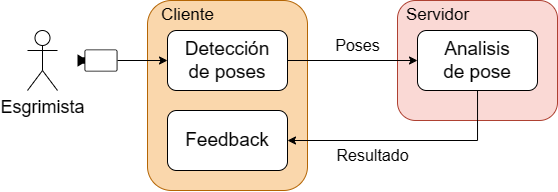

The diagram above was exported from draw.io. Its source (the exported page's mxGraphModel, read from the mxfile embedded in the PNG):
<mxGraphModel dx="873" dy="510" grid="1" gridSize="10" guides="1" tooltips="1" connect="1" arrows="1" fold="1" page="1" pageScale="1" pageWidth="850" pageHeight="1100" math="0" shadow="0">
  <root>
    <mxCell id="0" />
    <mxCell id="1" parent="0" />
    <mxCell id="aupXJTqwVv7MT2tlGb0I-9" value="" style="rounded=1;whiteSpace=wrap;html=1;fillColor=#fad9d5;strokeColor=#ae4132;fontSize=14;" parent="1" vertex="1">
      <mxGeometry x="550" y="260" width="160" height="120" as="geometry" />
    </mxCell>
    <mxCell id="aupXJTqwVv7MT2tlGb0I-4" value="" style="rounded=1;whiteSpace=wrap;html=1;fillColor=#fad7ac;strokeColor=#b46504;fontSize=18;fontStyle=0" parent="1" vertex="1">
      <mxGeometry x="300" y="260" width="160" height="190" as="geometry" />
    </mxCell>
    <mxCell id="aupXJTqwVv7MT2tlGb0I-8" style="edgeStyle=orthogonalEdgeStyle;rounded=0;orthogonalLoop=1;jettySize=auto;html=1;entryX=0;entryY=0.5;entryDx=0;entryDy=0;fontSize=14;" parent="1" source="aupXJTqwVv7MT2tlGb0I-1" target="aupXJTqwVv7MT2tlGb0I-6" edge="1">
      <mxGeometry relative="1" as="geometry" />
    </mxCell>
    <mxCell id="aupXJTqwVv7MT2tlGb0I-1" value="Detección &lt;br style=&quot;font-size: 19px;&quot;&gt;de poses" style="rounded=1;whiteSpace=wrap;html=1;fontSize=19;fontStyle=0" parent="1" vertex="1">
      <mxGeometry x="320" y="290" width="120" height="60" as="geometry" />
    </mxCell>
    <mxCell id="aupXJTqwVv7MT2tlGb0I-2" value="Esgrimista" style="shape=umlActor;verticalLabelPosition=bottom;verticalAlign=top;html=1;outlineConnect=0;fontSize=18;" parent="1" vertex="1">
      <mxGeometry x="180" y="290" width="30" height="60" as="geometry" />
    </mxCell>
    <mxCell id="aupXJTqwVv7MT2tlGb0I-5" value="Cliente" style="text;html=1;align=center;verticalAlign=middle;resizable=0;points=[];autosize=1;strokeColor=none;fillColor=none;fontSize=17;" parent="1" vertex="1">
      <mxGeometry x="300" y="260" width="80" height="30" as="geometry" />
    </mxCell>
    <mxCell id="aupXJTqwVv7MT2tlGb0I-12" style="edgeStyle=orthogonalEdgeStyle;rounded=0;orthogonalLoop=1;jettySize=auto;html=1;fontSize=14;" parent="1" source="aupXJTqwVv7MT2tlGb0I-6" target="aupXJTqwVv7MT2tlGb0I-11" edge="1">
      <mxGeometry relative="1" as="geometry">
        <Array as="points">
          <mxPoint x="630" y="400" />
        </Array>
      </mxGeometry>
    </mxCell>
    <mxCell id="aupXJTqwVv7MT2tlGb0I-6" value="Analisis&lt;br style=&quot;font-size: 19px;&quot;&gt;de pose" style="rounded=1;whiteSpace=wrap;html=1;fontSize=19;fontStyle=0" parent="1" vertex="1">
      <mxGeometry x="570" y="290" width="120" height="60" as="geometry" />
    </mxCell>
    <mxCell id="aupXJTqwVv7MT2tlGb0I-10" value="Servidor" style="text;html=1;align=center;verticalAlign=middle;resizable=0;points=[];autosize=1;strokeColor=none;fillColor=none;fontSize=17;" parent="1" vertex="1">
      <mxGeometry x="545" y="260" width="90" height="30" as="geometry" />
    </mxCell>
    <mxCell id="aupXJTqwVv7MT2tlGb0I-11" value="Feedback" style="rounded=1;whiteSpace=wrap;html=1;fontSize=19;fontStyle=0" parent="1" vertex="1">
      <mxGeometry x="320" y="370" width="120" height="60" as="geometry" />
    </mxCell>
    <mxCell id="aupXJTqwVv7MT2tlGb0I-13" value="Poses" style="text;html=1;align=center;verticalAlign=middle;resizable=0;points=[];autosize=1;strokeColor=none;fillColor=none;fontSize=16;" parent="1" vertex="1">
      <mxGeometry x="475" y="290" width="70" height="30" as="geometry" />
    </mxCell>
    <mxCell id="aupXJTqwVv7MT2tlGb0I-14" value="Resultado" style="text;html=1;align=center;verticalAlign=middle;resizable=0;points=[];autosize=1;strokeColor=none;fillColor=none;fontSize=16;" parent="1" vertex="1">
      <mxGeometry x="475" y="400" width="100" height="30" as="geometry" />
    </mxCell>
    <mxCell id="aupXJTqwVv7MT2tlGb0I-26" style="edgeStyle=orthogonalEdgeStyle;rounded=0;orthogonalLoop=1;jettySize=auto;html=1;fontSize=14;" parent="1" source="aupXJTqwVv7MT2tlGb0I-24" target="aupXJTqwVv7MT2tlGb0I-1" edge="1">
      <mxGeometry relative="1" as="geometry" />
    </mxCell>
    <mxCell id="aupXJTqwVv7MT2tlGb0I-24" value="" style="points=[[0,0.5,0],[0.19,0.02,0],[0.59,0,0],[0.985,0.02,0],[1,0.5,0],[0.985,0.98,0],[0.59,1,0],[0.19,0.98,0]];verticalLabelPosition=bottom;sketch=0;html=1;verticalAlign=top;aspect=fixed;align=center;pointerEvents=1;shape=mxgraph.cisco19.camera;fillColor=#000000;strokeColor=none;fontSize=14;strokeWidth=8;" parent="1" vertex="1">
      <mxGeometry x="230" y="308.89" width="40" height="22.22" as="geometry" />
    </mxCell>
  </root>
</mxGraphModel>